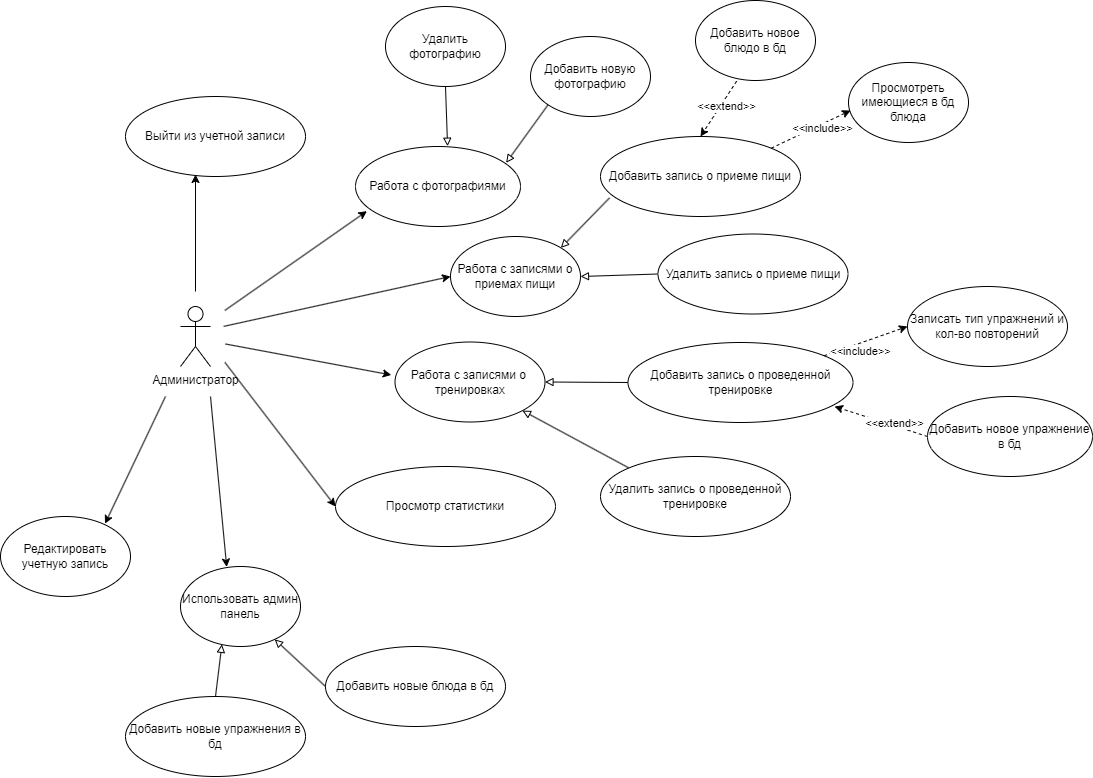

The diagram above was exported from draw.io. Its source (the exported page's mxGraphModel, read from the mxfile embedded in the PNG):
<mxGraphModel dx="5470" dy="3702" grid="1" gridSize="10" guides="1" tooltips="1" connect="1" arrows="1" fold="1" page="1" pageScale="1" pageWidth="827" pageHeight="1169" math="0" shadow="0">
  <root>
    <mxCell id="0" />
    <mxCell id="1" parent="0" />
    <mxCell id="-1AcwiXCMiSLen0nZIks-47" value="" style="rounded=0;whiteSpace=wrap;html=1;rotation=90;strokeColor=none;" parent="1" vertex="1">
      <mxGeometry x="42.5" y="-692.5" width="105" height="60" as="geometry" />
    </mxCell>
    <mxCell id="-1AcwiXCMiSLen0nZIks-43" value="Администратор" style="shape=umlActor;verticalLabelPosition=bottom;verticalAlign=top;html=1;outlineConnect=0;" parent="1" vertex="1">
      <mxGeometry x="80" y="-700" width="30" height="60" as="geometry" />
    </mxCell>
    <mxCell id="-1AcwiXCMiSLen0nZIks-46" value="Выйти из учетной записи" style="ellipse;whiteSpace=wrap;html=1;" parent="1" vertex="1">
      <mxGeometry x="25" y="-910" width="180" height="80" as="geometry" />
    </mxCell>
    <mxCell id="-1AcwiXCMiSLen0nZIks-48" style="rounded=0;orthogonalLoop=1;jettySize=auto;html=1;exitX=0;exitY=0.5;exitDx=0;exitDy=0;entryX=0.389;entryY=0.975;entryDx=0;entryDy=0;entryPerimeter=0;" parent="1" source="-1AcwiXCMiSLen0nZIks-47" target="-1AcwiXCMiSLen0nZIks-46" edge="1">
      <mxGeometry relative="1" as="geometry" />
    </mxCell>
    <mxCell id="2c_Ev2RIleeH13H5dYaR-22" style="rounded=0;orthogonalLoop=1;jettySize=auto;html=1;exitX=0;exitY=0.5;exitDx=0;exitDy=0;endArrow=block;endFill=0;" parent="1" source="-1AcwiXCMiSLen0nZIks-50" target="2c_Ev2RIleeH13H5dYaR-19" edge="1">
      <mxGeometry relative="1" as="geometry" />
    </mxCell>
    <mxCell id="-1AcwiXCMiSLen0nZIks-50" value="Добавить новые блюда в бд" style="ellipse;whiteSpace=wrap;html=1;" parent="1" vertex="1">
      <mxGeometry x="225" y="-360" width="180" height="80" as="geometry" />
    </mxCell>
    <mxCell id="-1AcwiXCMiSLen0nZIks-55" value="Редактировать учетную запись" style="ellipse;whiteSpace=wrap;html=1;" parent="1" vertex="1">
      <mxGeometry x="-100" y="-490" width="130" height="80" as="geometry" />
    </mxCell>
    <mxCell id="2c_Ev2RIleeH13H5dYaR-14" value="Добавить новые упражнения в бд" style="ellipse;whiteSpace=wrap;html=1;" parent="1" vertex="1">
      <mxGeometry x="25" y="-310" width="180" height="80" as="geometry" />
    </mxCell>
    <mxCell id="2c_Ev2RIleeH13H5dYaR-19" value="Использовать админ панель" style="ellipse;whiteSpace=wrap;html=1;" parent="1" vertex="1">
      <mxGeometry x="80" y="-440" width="120" height="80" as="geometry" />
    </mxCell>
    <mxCell id="2c_Ev2RIleeH13H5dYaR-23" style="rounded=0;orthogonalLoop=1;jettySize=auto;html=1;exitX=0.5;exitY=0;exitDx=0;exitDy=0;entryX=0.345;entryY=0.973;entryDx=0;entryDy=0;entryPerimeter=0;endArrow=block;endFill=0;" parent="1" source="2c_Ev2RIleeH13H5dYaR-14" target="2c_Ev2RIleeH13H5dYaR-19" edge="1">
      <mxGeometry relative="1" as="geometry" />
    </mxCell>
    <mxCell id="2c_Ev2RIleeH13H5dYaR-26" style="rounded=0;orthogonalLoop=1;jettySize=auto;html=1;entryX=0;entryY=0.5;entryDx=0;entryDy=0;exitX=0.332;exitY=0.029;exitDx=0;exitDy=0;exitPerimeter=0;" parent="1" source="-1AcwiXCMiSLen0nZIks-47" target="2c_Ev2RIleeH13H5dYaR-51" edge="1">
      <mxGeometry relative="1" as="geometry">
        <mxPoint x="285.5" y="-700" as="targetPoint" />
        <mxPoint x="130" y="-680" as="sourcePoint" />
      </mxGeometry>
    </mxCell>
    <mxCell id="2c_Ev2RIleeH13H5dYaR-27" style="rounded=0;orthogonalLoop=1;jettySize=auto;html=1;exitX=0.675;exitY=0.01;exitDx=0;exitDy=0;entryX=0;entryY=0.5;entryDx=0;entryDy=0;exitPerimeter=0;" parent="1" source="-1AcwiXCMiSLen0nZIks-47" target="2c_Ev2RIleeH13H5dYaR-39" edge="1">
      <mxGeometry relative="1" as="geometry">
        <mxPoint x="160.5" y="-640" as="sourcePoint" />
      </mxGeometry>
    </mxCell>
    <mxCell id="2c_Ev2RIleeH13H5dYaR-28" style="rounded=0;orthogonalLoop=1;jettySize=auto;html=1;exitX=0.045;exitY=0.768;exitDx=0;exitDy=0;entryX=1;entryY=0;entryDx=0;entryDy=0;endArrow=block;endFill=0;exitPerimeter=0;" parent="1" source="2c_Ev2RIleeH13H5dYaR-30" target="2c_Ev2RIleeH13H5dYaR-51" edge="1">
      <mxGeometry relative="1" as="geometry" />
    </mxCell>
    <mxCell id="2c_Ev2RIleeH13H5dYaR-30" value="Добавить запись о приеме пищи" style="ellipse;whiteSpace=wrap;html=1;" parent="1" vertex="1">
      <mxGeometry x="500" y="-870" width="200" height="80" as="geometry" />
    </mxCell>
    <mxCell id="2c_Ev2RIleeH13H5dYaR-34" value="Добавить запись о проведенной тренировке" style="ellipse;whiteSpace=wrap;html=1;" parent="1" vertex="1">
      <mxGeometry x="527.5" y="-664" width="225" height="80" as="geometry" />
    </mxCell>
    <mxCell id="2c_Ev2RIleeH13H5dYaR-35" style="rounded=0;orthogonalLoop=1;jettySize=auto;html=1;dashed=1;entryX=0;entryY=0.5;entryDx=0;entryDy=0;" parent="1" source="2c_Ev2RIleeH13H5dYaR-34" target="2c_Ev2RIleeH13H5dYaR-37" edge="1">
      <mxGeometry relative="1" as="geometry" />
    </mxCell>
    <mxCell id="2c_Ev2RIleeH13H5dYaR-36" value="&amp;lt;&amp;lt;include&amp;gt;&amp;gt;" style="edgeLabel;html=1;align=center;verticalAlign=middle;resizable=0;points=[];" parent="2c_Ev2RIleeH13H5dYaR-35" vertex="1" connectable="0">
      <mxGeometry x="-0.5897" y="-2" relative="1" as="geometry">
        <mxPoint x="18" y="-2" as="offset" />
      </mxGeometry>
    </mxCell>
    <mxCell id="2c_Ev2RIleeH13H5dYaR-37" value="Записать тип упражнений и кол-во повторений" style="ellipse;whiteSpace=wrap;html=1;" parent="1" vertex="1">
      <mxGeometry x="807" y="-720" width="160" height="80" as="geometry" />
    </mxCell>
    <mxCell id="2c_Ev2RIleeH13H5dYaR-38" style="rounded=0;orthogonalLoop=1;jettySize=auto;html=1;exitX=0.5;exitY=0;exitDx=0;exitDy=0;entryX=-0.025;entryY=0.412;entryDx=0;entryDy=0;entryPerimeter=0;" parent="1" source="-1AcwiXCMiSLen0nZIks-47" target="2c_Ev2RIleeH13H5dYaR-55" edge="1">
      <mxGeometry relative="1" as="geometry">
        <mxPoint x="305.5" y="-630" as="targetPoint" />
        <mxPoint x="160.5" y="-652" as="sourcePoint" />
      </mxGeometry>
    </mxCell>
    <mxCell id="2c_Ev2RIleeH13H5dYaR-39" value="Просмотр статистики" style="ellipse;whiteSpace=wrap;html=1;" parent="1" vertex="1">
      <mxGeometry x="235" y="-540" width="220" height="80" as="geometry" />
    </mxCell>
    <mxCell id="2c_Ev2RIleeH13H5dYaR-40" value="Просмотреть имеющиеся в бд блюда" style="ellipse;whiteSpace=wrap;html=1;" parent="1" vertex="1">
      <mxGeometry x="748" y="-944" width="120" height="80" as="geometry" />
    </mxCell>
    <mxCell id="2c_Ev2RIleeH13H5dYaR-41" style="rounded=0;orthogonalLoop=1;jettySize=auto;html=1;exitX=1;exitY=0;exitDx=0;exitDy=0;entryX=0.017;entryY=0.6;entryDx=0;entryDy=0;entryPerimeter=0;dashed=1;" parent="1" source="2c_Ev2RIleeH13H5dYaR-30" target="2c_Ev2RIleeH13H5dYaR-40" edge="1">
      <mxGeometry relative="1" as="geometry">
        <mxPoint x="790" y="-940" as="sourcePoint" />
      </mxGeometry>
    </mxCell>
    <mxCell id="2c_Ev2RIleeH13H5dYaR-42" value="&amp;lt;&amp;lt;include&amp;gt;&amp;gt;" style="edgeLabel;html=1;align=center;verticalAlign=middle;resizable=0;points=[];" parent="2c_Ev2RIleeH13H5dYaR-41" vertex="1" connectable="0">
      <mxGeometry x="0.1999" y="-2" relative="1" as="geometry">
        <mxPoint x="1" as="offset" />
      </mxGeometry>
    </mxCell>
    <mxCell id="2c_Ev2RIleeH13H5dYaR-43" style="rounded=0;orthogonalLoop=1;jettySize=auto;html=1;dashed=1;exitX=0.343;exitY=1.008;exitDx=0;exitDy=0;entryX=0.5;entryY=0;entryDx=0;entryDy=0;exitPerimeter=0;" parent="1" source="2c_Ev2RIleeH13H5dYaR-45" target="2c_Ev2RIleeH13H5dYaR-30" edge="1">
      <mxGeometry relative="1" as="geometry">
        <mxPoint x="736.9926219460522" y="-978.4706513204335" as="targetPoint" />
      </mxGeometry>
    </mxCell>
    <mxCell id="-mzWa5KBtuNDfaaoYS_E-2" value="&amp;lt;&amp;lt;extend&amp;gt;&amp;gt;" style="edgeLabel;html=1;align=center;verticalAlign=middle;resizable=0;points=[];" vertex="1" connectable="0" parent="2c_Ev2RIleeH13H5dYaR-43">
      <mxGeometry x="-0.1989" y="3" relative="1" as="geometry">
        <mxPoint as="offset" />
      </mxGeometry>
    </mxCell>
    <mxCell id="2c_Ev2RIleeH13H5dYaR-45" value="Добавить новое блюдо в бд" style="ellipse;whiteSpace=wrap;html=1;" parent="1" vertex="1">
      <mxGeometry x="595" y="-1006" width="120" height="80" as="geometry" />
    </mxCell>
    <mxCell id="2c_Ev2RIleeH13H5dYaR-46" value="Добавить новую фотографию" style="ellipse;whiteSpace=wrap;html=1;" parent="1" vertex="1">
      <mxGeometry x="430" y="-970" width="120" height="80" as="geometry" />
    </mxCell>
    <mxCell id="2c_Ev2RIleeH13H5dYaR-47" style="rounded=0;orthogonalLoop=1;jettySize=auto;html=1;exitX=0.18;exitY=0.01;exitDx=0;exitDy=0;entryX=0.069;entryY=0.808;entryDx=0;entryDy=0;entryPerimeter=0;exitPerimeter=0;" parent="1" source="-1AcwiXCMiSLen0nZIks-47" target="2c_Ev2RIleeH13H5dYaR-52" edge="1">
      <mxGeometry relative="1" as="geometry">
        <mxPoint x="265.5" y="-780" as="targetPoint" />
        <mxPoint x="160.5" y="-730" as="sourcePoint" />
      </mxGeometry>
    </mxCell>
    <mxCell id="2c_Ev2RIleeH13H5dYaR-48" value="Добавить новое упражнение в бд" style="ellipse;whiteSpace=wrap;html=1;" parent="1" vertex="1">
      <mxGeometry x="827" y="-610" width="165" height="80" as="geometry" />
    </mxCell>
    <mxCell id="2c_Ev2RIleeH13H5dYaR-49" style="rounded=0;orthogonalLoop=1;jettySize=auto;html=1;exitX=0;exitY=0.5;exitDx=0;exitDy=0;entryX=0.918;entryY=0.8;entryDx=0;entryDy=0;entryPerimeter=0;dashed=1;" parent="1" source="2c_Ev2RIleeH13H5dYaR-48" target="2c_Ev2RIleeH13H5dYaR-34" edge="1">
      <mxGeometry relative="1" as="geometry" />
    </mxCell>
    <mxCell id="2c_Ev2RIleeH13H5dYaR-50" value="&amp;lt;&amp;lt;extend&amp;gt;&amp;gt;" style="edgeLabel;html=1;align=center;verticalAlign=middle;resizable=0;points=[];" parent="2c_Ev2RIleeH13H5dYaR-49" vertex="1" connectable="0">
      <mxGeometry x="-0.2333" relative="1" as="geometry">
        <mxPoint y="-3" as="offset" />
      </mxGeometry>
    </mxCell>
    <mxCell id="2c_Ev2RIleeH13H5dYaR-51" value="Работа с записями о приемах пищи" style="ellipse;whiteSpace=wrap;html=1;" parent="1" vertex="1">
      <mxGeometry x="350" y="-770" width="130" height="80" as="geometry" />
    </mxCell>
    <mxCell id="2c_Ev2RIleeH13H5dYaR-52" value="Работа с фотографиями" style="ellipse;whiteSpace=wrap;html=1;" parent="1" vertex="1">
      <mxGeometry x="255" y="-860" width="165" height="80" as="geometry" />
    </mxCell>
    <mxCell id="2c_Ev2RIleeH13H5dYaR-53" style="rounded=0;orthogonalLoop=1;jettySize=auto;html=1;exitX=0;exitY=1;exitDx=0;exitDy=0;entryX=0.913;entryY=0.204;entryDx=0;entryDy=0;entryPerimeter=0;endArrow=block;endFill=0;" parent="1" source="2c_Ev2RIleeH13H5dYaR-46" target="2c_Ev2RIleeH13H5dYaR-52" edge="1">
      <mxGeometry relative="1" as="geometry">
        <mxPoint x="462.5" y="-862" as="sourcePoint" />
        <mxPoint x="380.5800000000004" y="-867.1199999999999" as="targetPoint" />
      </mxGeometry>
    </mxCell>
    <mxCell id="2c_Ev2RIleeH13H5dYaR-55" value="Работа с записями о&amp;nbsp;&lt;div&gt;тренировках&lt;/div&gt;" style="ellipse;whiteSpace=wrap;html=1;" parent="1" vertex="1">
      <mxGeometry x="294.5" y="-664.5" width="150" height="80" as="geometry" />
    </mxCell>
    <mxCell id="2c_Ev2RIleeH13H5dYaR-56" style="rounded=0;orthogonalLoop=1;jettySize=auto;html=1;exitX=0;exitY=0.5;exitDx=0;exitDy=0;entryX=1;entryY=0.5;entryDx=0;entryDy=0;endArrow=block;endFill=0;" parent="1" source="2c_Ev2RIleeH13H5dYaR-34" target="2c_Ev2RIleeH13H5dYaR-55" edge="1">
      <mxGeometry relative="1" as="geometry">
        <mxPoint x="559.5" y="-650" as="sourcePoint" />
        <mxPoint x="491.5" y="-618" as="targetPoint" />
      </mxGeometry>
    </mxCell>
    <mxCell id="2c_Ev2RIleeH13H5dYaR-58" style="rounded=0;orthogonalLoop=1;jettySize=auto;html=1;exitX=0;exitY=0.5;exitDx=0;exitDy=0;entryX=1;entryY=0.5;entryDx=0;entryDy=0;endArrow=block;endFill=0;" parent="1" source="2c_Ev2RIleeH13H5dYaR-60" target="2c_Ev2RIleeH13H5dYaR-51" edge="1">
      <mxGeometry relative="1" as="geometry" />
    </mxCell>
    <mxCell id="2c_Ev2RIleeH13H5dYaR-60" value="Удалить запись о приеме пищи" style="ellipse;whiteSpace=wrap;html=1;" parent="1" vertex="1">
      <mxGeometry x="557.5" y="-772.5" width="190" height="80" as="geometry" />
    </mxCell>
    <mxCell id="2c_Ev2RIleeH13H5dYaR-61" style="rounded=0;orthogonalLoop=1;jettySize=auto;html=1;exitX=0;exitY=0;exitDx=0;exitDy=0;entryX=1;entryY=1;entryDx=0;entryDy=0;endArrow=block;endFill=0;" parent="1" source="2c_Ev2RIleeH13H5dYaR-63" target="2c_Ev2RIleeH13H5dYaR-55" edge="1">
      <mxGeometry relative="1" as="geometry" />
    </mxCell>
    <mxCell id="2c_Ev2RIleeH13H5dYaR-63" value="Удалить запись о проведенной тренировке" style="ellipse;whiteSpace=wrap;html=1;" parent="1" vertex="1">
      <mxGeometry x="500" y="-550" width="190" height="80" as="geometry" />
    </mxCell>
    <mxCell id="2c_Ev2RIleeH13H5dYaR-64" style="rounded=0;orthogonalLoop=1;jettySize=auto;html=1;exitX=0.5;exitY=1;exitDx=0;exitDy=0;entryX=0.558;entryY=-0.004;entryDx=0;entryDy=0;entryPerimeter=0;endArrow=block;endFill=0;" parent="1" source="2c_Ev2RIleeH13H5dYaR-66" target="2c_Ev2RIleeH13H5dYaR-52" edge="1">
      <mxGeometry relative="1" as="geometry">
        <mxPoint x="325.5" y="-890" as="targetPoint" />
      </mxGeometry>
    </mxCell>
    <mxCell id="2c_Ev2RIleeH13H5dYaR-66" value="Удалить фотографию" style="ellipse;whiteSpace=wrap;html=1;" parent="1" vertex="1">
      <mxGeometry x="285" y="-1000" width="120" height="80" as="geometry" />
    </mxCell>
    <mxCell id="-mzWa5KBtuNDfaaoYS_E-3" style="rounded=0;orthogonalLoop=1;jettySize=auto;html=1;exitX=1;exitY=0.25;exitDx=0;exitDy=0;entryX=0.385;entryY=0.006;entryDx=0;entryDy=0;entryPerimeter=0;" edge="1" parent="1" source="-1AcwiXCMiSLen0nZIks-47" target="2c_Ev2RIleeH13H5dYaR-19">
      <mxGeometry relative="1" as="geometry">
        <mxPoint x="69.5" y="-610" as="sourcePoint" />
        <mxPoint x="160.5" y="-456" as="targetPoint" />
      </mxGeometry>
    </mxCell>
    <mxCell id="-mzWa5KBtuNDfaaoYS_E-4" style="rounded=0;orthogonalLoop=1;jettySize=auto;html=1;entryX=0.804;entryY=0.09;entryDx=0;entryDy=0;entryPerimeter=0;exitX=1;exitY=1;exitDx=0;exitDy=0;" edge="1" parent="1" source="-1AcwiXCMiSLen0nZIks-47" target="-1AcwiXCMiSLen0nZIks-55">
      <mxGeometry relative="1" as="geometry">
        <mxPoint x="25" y="-610" as="sourcePoint" />
        <mxPoint x="56" y="-440" as="targetPoint" />
      </mxGeometry>
    </mxCell>
  </root>
</mxGraphModel>